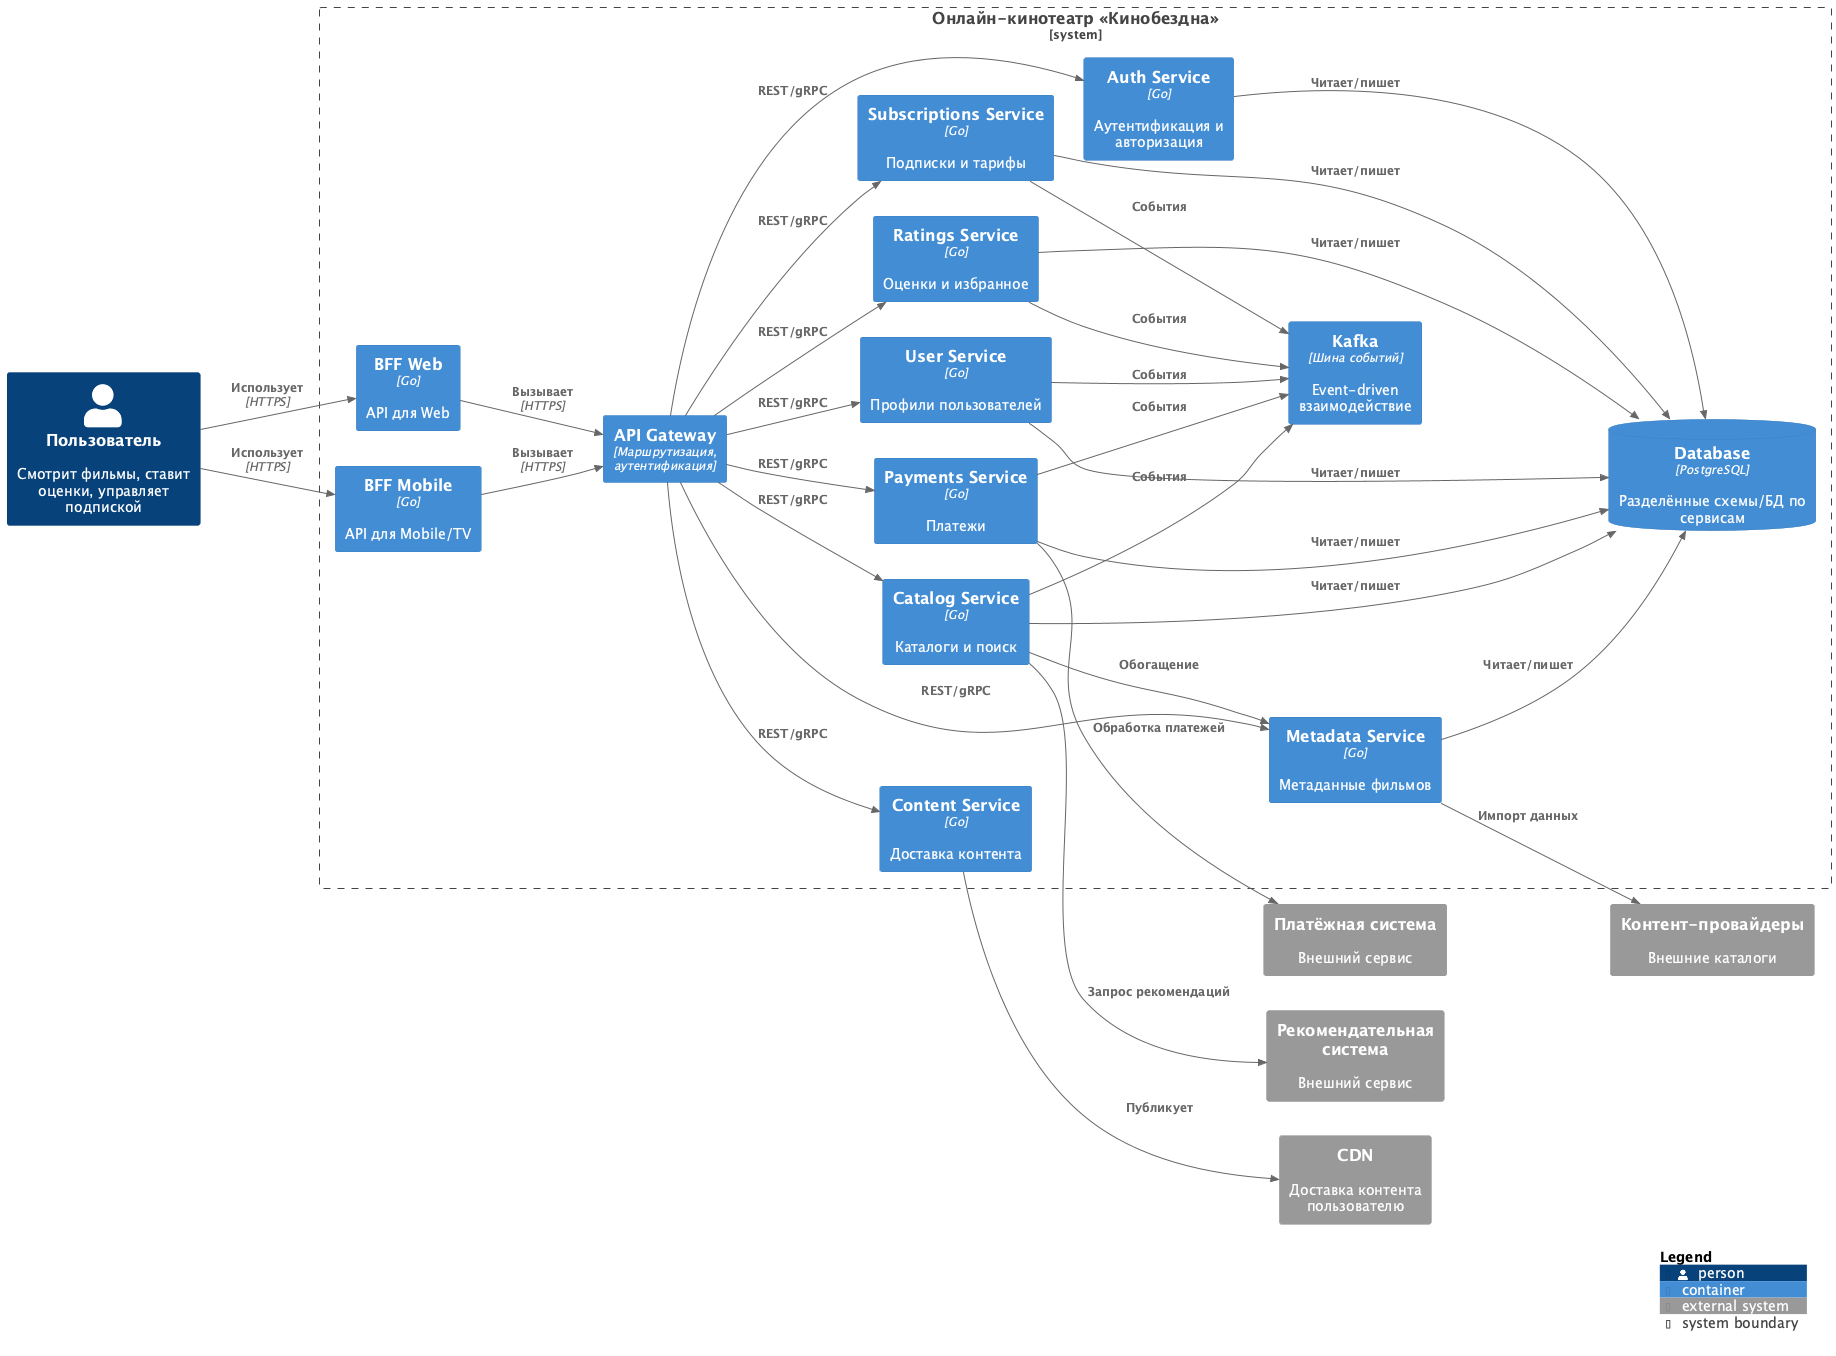

The diagram above was rendered by PlantUML. Its source (embedded in the PNG):
@startuml
!include https://raw.githubusercontent.com/plantuml-stdlib/C4-PlantUML/master/C4_Container.puml
LAYOUT_LEFT_RIGHT()

Person(user, "Пользователь", "Смотрит фильмы, ставит оценки, управляет подпиской")

System_Boundary(sys, "Онлайн-кинотеатр «Кинобездна»") {

  Container(api_gw, "API Gateway", "Маршрутизация, аутентификация")
  Container(bff_web, "BFF Web", "Go", "API для Web")
  Container(bff_mobile, "BFF Mobile", "Go", "API для Mobile/TV")

  Container(auth, "Auth Service", "Go", "Аутентификация и авторизация")
  Container(users, "User Service", "Go", "Профили пользователей")
  Container(metadata, "Metadata Service", "Go", "Метаданные фильмов")
  Container(catalog, "Catalog Service", "Go", "Каталоги и поиск")
  Container(ratings, "Ratings Service", "Go", "Оценки и избранное")
  Container(subs, "Subscriptions Service", "Go", "Подписки и тарифы")
  Container(payments, "Payments Service", "Go", "Платежи")
  Container(content, "Content Service", "Go", "Доставка контента")
  
  ContainerDb(db, "Database", "PostgreSQL", "Разделённые схемы/БД по сервисам")
  Container(kafka, "Kafka", "Шина событий", "Event-driven взаимодействие")
}

System_Ext(recs_ext, "Рекомендательная система", "Внешний сервис")
System_Ext(payments_ext, "Платёжная система", "Внешний сервис")
System_Ext(providers, "Контент-провайдеры", "Внешние каталоги")
System_Ext(cdn, "CDN", "Доставка контента пользователю")

Rel(user, bff_web, "Использует", "HTTPS")
Rel(user, bff_mobile, "Использует", "HTTPS")

Rel(bff_web, api_gw, "Вызывает", "HTTPS")
Rel(bff_mobile, api_gw, "Вызывает", "HTTPS")

Rel(api_gw, auth, "REST/gRPC")
Rel(api_gw, users, "REST/gRPC")
Rel(api_gw, metadata, "REST/gRPC")
Rel(api_gw, catalog, "REST/gRPC")
Rel(api_gw, ratings, "REST/gRPC")
Rel(api_gw, subs, "REST/gRPC")
Rel(api_gw, payments, "REST/gRPC")
Rel(api_gw, content, "REST/gRPC")

Rel(auth, db, "Читает/пишет")
Rel(users, db, "Читает/пишет")
Rel(metadata, db, "Читает/пишет")
Rel(catalog, db, "Читает/пишет")
Rel(ratings, db, "Читает/пишет")
Rel(subs, db, "Читает/пишет")
Rel(payments, db, "Читает/пишет")

Rel(content, cdn, "Публикует")
Rel(catalog, metadata, "Обогащение")

Rel(catalog, recs_ext, "Запрос рекомендаций")
Rel(payments, payments_ext, "Обработка платежей")
Rel(metadata, providers, "Импорт данных")

Rel(users, kafka, "События")
Rel(subs, kafka, "События")
Rel(payments, kafka, "События")
Rel(ratings, kafka, "События")
Rel(catalog, kafka, "События")

SHOW_LEGEND()
@enduml